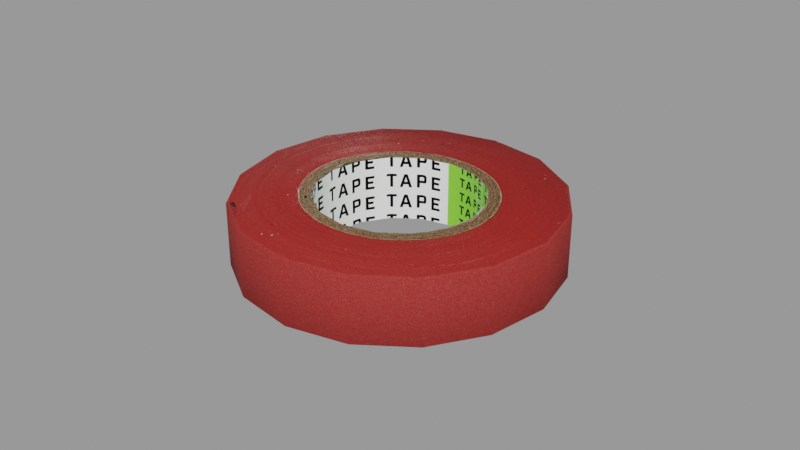 # Source: electrical-tape_4c7cc1e5-390b-4728-8c03-99aa8acf2239.blend  (saved by Blender 2.90.8; exported with 4.5.12 LTS)
import bpy
from mathutils import Matrix  # noqa: F401  (used for matrix-valued properties, if any)

bpy.ops.wm.read_factory_settings(use_empty=True)
scene = bpy.context.scene
scene.name = 'upload'

# ---- collections
col_electrical_tape = bpy.data.collections.new('Electrical Tape'); scene.collection.children.link(col_electrical_tape)

# ---- images (referenced by path relative to the original .blend; pixels are not part of the script)
import os
ASSET_DIR = os.environ.get("B2B_ASSET_DIR", "")  # directory of the original .blend (textures are referenced by path, not embedded)
HERE = os.path.dirname(os.path.abspath(__file__))  # packed textures are extracted next to this script under _unpacked/

def load_image(name, relpath, width, height, colorspace="sRGB"):
    """Load a texture the original file referenced (path relative to the .blend, or extracted next to this script)."""
    p = next((c for c in (os.path.join(HERE, relpath), os.path.join(ASSET_DIR, relpath)) if relpath and os.path.exists(c)), "")
    if p:
        img = bpy.data.images.load(p, check_existing=True)
        img.name = name
    else:  # same state as the original file: an image datablock whose file is absent (Cycles renders it pink)
        img = bpy.data.images.new(name, width, height)
        img.source = "FILE"
        img.filepath = "//" + (relpath or name)
    img.colorspace_settings.name = colorspace
    return img
img_iso_png = load_image('Iso.png', '_unpacked/Iso.64706907.png', 2268, 2268, 'sRGB')

# ---- materials (node trees are filled in below, after node groups)
mat_tape = bpy.data.materials.new('Tape')
mat_tape.alpha_threshold = 0.0
mat_tape.use_transparent_shadow = False
mat_tape.line_color = (0.0, 0.0, 0.0, 1.0)

# ---- node groups
ng_auto_smooth = bpy.data.node_groups.new('Auto Smooth', 'GeometryNodeTree')
_s = ng_auto_smooth.interface.new_socket(name='Geometry', in_out='OUTPUT', socket_type='NodeSocketGeometry')
_s = ng_auto_smooth.interface.new_socket(name='Geometry', in_out='INPUT', socket_type='NodeSocketGeometry')
_s = ng_auto_smooth.interface.new_socket(name='Angle', in_out='INPUT', socket_type='NodeSocketFloat')
_s.subtype = 'ANGLE'
_s.min_value = 0.0
_s.max_value = 3.142
ng_auto_smooth.is_modifier = True
_N = ng_auto_smooth.nodes; _L = ng_auto_smooth.links
n0 = _N.new('NodeGroupOutput'); n0.name = 'Group Output'; n0.location = (480, -100)
n1 = _N.new('NodeGroupInput'); n1.name = 'Group Input'; n1.location = (-420, -300)
n2 = _N.new('NodeGroupInput'); n2.name = 'Group Input.001'; n2.location = (-60, -100)
n3 = _N.new('GeometryNodeSetShadeSmooth'); n3.name = 'Set Shade Smooth'; n3.location = (120, -100)
n3.domain = 'EDGE'
n4 = _N.new('GeometryNodeSetShadeSmooth'); n4.name = 'Set Shade Smooth.001'; n4.location = (300, -100)
n5 = _N.new('GeometryNodeInputMeshEdgeAngle'); n5.name = 'Edge Angle'; n5.location = (-420, -220)
n6 = _N.new('GeometryNodeInputEdgeSmooth'); n6.name = 'Is Edge Smooth'; n6.location = (-60, -160)
n7 = _N.new('GeometryNodeInputShadeSmooth'); n7.name = 'Is Face Smooth'; n7.location = (-240, -340)
n8 = _N.new('FunctionNodeBooleanMath'); n8.name = 'Boolean Math'; n8.location = (-60, -220)
n9 = _N.new('FunctionNodeCompare'); n9.name = 'Compare'; n9.location = (-240, -180)
n9.operation = 'LESS_EQUAL'
_L.new(n5.outputs[0], n9.inputs[0])
_L.new(n4.outputs[0], n0.inputs[0])
_L.new(n1.outputs[1], n9.inputs[1])
_L.new(n9.outputs[0], n8.inputs[0])
_L.new(n7.outputs[0], n8.inputs[1])
_L.new(n2.outputs[0], n3.inputs[0])
_L.new(n6.outputs[0], n3.inputs[1])
_L.new(n3.outputs[0], n4.inputs[0])
_L.new(n8.outputs[0], n3.inputs[2])
n0.is_active_output = True

# ---- material node trees
mat_tape.use_nodes = True; mat_tape.node_tree.nodes.clear()
_N = mat_tape.node_tree.nodes; _L = mat_tape.node_tree.links
n0 = _N.new('ShaderNodeOutputMaterial'); n0.name = 'Material Output'; n0.location = (300, 300)
n1 = _N.new('ShaderNodeMapping'); n1.name = 'Mapping'; n1.location = (-1265, 309)
n1.width = 240
n2 = _N.new('ShaderNodeTexCoord'); n2.name = 'Texture Coordinate'; n2.location = (-1465, 292)
n3 = _N.new('ShaderNodeTexImage'); n3.name = 'Image Texture'; n3.location = (-1011, 275)
n3.image = img_iso_png
n4 = _N.new('NodeReroute'); n4.name = 'Reroute.001'; n4.location = (-548, 91)
n4.width = 16
n5 = _N.new('NodeReroute'); n5.name = 'Reroute'; n5.location = (-550, 232)
n5.width = 16
n6 = _N.new('ShaderNodeValToRGB'); n6.name = 'ColorRamp'; n6.location = (-419, 142)
while len(n6.color_ramp.elements) > 1: n6.color_ramp.elements.remove(n6.color_ramp.elements[-1])
n6.color_ramp.elements[0].position = 0.02273; n6.color_ramp.elements[0].color = (1.0, 1.0, 1.0, 1.0)
_e = n6.color_ramp.elements.new(0.35); _e.color = (0.0, 0.0, 0.0, 1.0)
n7 = _N.new('ShaderNodeBsdfPrincipled'); n7.name = 'Principled BSDF'; n7.location = (-62, 274)
n7.distribution = 'GGX'
n7.subsurface_method = 'BURLEY'
n7.inputs[3].default_value = 1.45
n7.inputs[13].default_value = 0.1091
n7.inputs[27].default_value = (0.0, 0.0, 0.0, 1.0)
n7.inputs[28].default_value = 1.0
_L.new(n1.outputs[0], n3.inputs[0])
_L.new(n2.outputs[2], n1.inputs[0])
_L.new(n3.outputs[0], n5.inputs[0])
_L.new(n5.outputs[0], n4.inputs[0])
_L.new(n4.outputs[0], n6.inputs[0])
_L.new(n6.outputs[0], n7.inputs[2])
_L.new(n5.outputs[0], n7.inputs[0])
_L.new(n7.outputs[0], n0.inputs[0])
n0.is_active_output = True

# ---- meshes
me_cylinder_002 = bpy.data.meshes.new('Cylinder.002')
me_cylinder_002.from_pydata([(-4.488e-09, 0.03132, -0.01281), (-4.488e-09, 0.03132, 0.01281), (0.01199, 0.02893, -0.01281), (0.01199, 0.02893, 0.01281), (0.02215, 0.02215, -0.01281), (0.02215, 0.02215, 0.01281), (0.02893, 0.01199, -0.01281), (0.02893, 0.01199, 0.01281), (0.03132, -2.541e-09, -0.01281), (0.03132, -2.541e-09, 0.01281), (0.02893, -0.01199, -0.01281), (0.02893, -0.01199, 0.01281), (0.02215, -0.02215, -0.01281), (0.02215, -0.02215, 0.01281), (0.01199, -0.02893, -0.01281), (0.01199, -0.02893, 0.01281), (4.822e-09, -0.03132, -0.01281), (4.822e-09, -0.03132, 0.01281), (-0.01199, -0.02893, -0.01281), (-0.01199, -0.02893, 0.01281), (-0.02215, -0.02215, -0.01281), (-0.02215, -0.02215, 0.01281), (-0.02893, -0.01199, -0.01281), (-0.02893, -0.01199, 0.01281), (-0.03132, -9.335e-10, -0.01281), (-0.03132, -9.335e-10, 0.01281), (-0.02893, 0.01199, -0.01281), (-0.02893, 0.01199, 0.01281), (-0.02215, 0.02215, -0.01281), (-0.02215, 0.02215, 0.01281), (-0.01199, 0.02893, -0.01281), (-0.01199, 0.02893, 0.01281), (3.427e-10, 0.06029, -0.01281), (4.587e-10, 0.06099, -0.01213), (0.02334, 0.05634, -0.01213), (0.02307, 0.0557, -0.01281), (0.02307, 0.0557, 0.01281), (0.02334, 0.05634, 0.01213), (4.587e-10, 0.06099, 0.01213), (3.427e-10, 0.06029, 0.01281), (0.04312, 0.04312, -0.01213), (0.04263, 0.04263, -0.01281), (0.04263, 0.04263, 0.01281), (0.04312, 0.04312, 0.01213), (0.05634, 0.02334, -0.01213), (0.0557, 0.02307, -0.01281), (0.0557, 0.02307, 0.01281), (0.05634, 0.02334, 0.01213), (0.06099, -2.748e-09, -0.01213), (0.06029, -2.743e-09, -0.01281), (0.06029, -2.743e-09, 0.01281), (0.06099, -2.748e-09, 0.01213), (0.05634, -0.02334, -0.01213), (0.0557, -0.02307, -0.01281), (0.0557, -0.02307, 0.01281), (0.05634, -0.02334, 0.01213), (0.04312, -0.04312, -0.01213), (0.04263, -0.04263, -0.01281), (0.04263, -0.04263, 0.01281), (0.04312, -0.04312, 0.01213), (0.02334, -0.05634, -0.01213), (0.02307, -0.0557, -0.01281), (0.02307, -0.0557, 0.01281), (0.02334, -0.05634, 0.01213), (9.667e-09, -0.06099, -0.01213), (9.554e-09, -0.06029, -0.01281), (9.554e-09, -0.06029, 0.01281), (9.667e-09, -0.06099, 0.01213), (-0.02334, -0.05634, -0.01213), (-0.02307, -0.0557, -0.01281), (-0.02307, -0.0557, 0.01281), (-0.02334, -0.05634, 0.01213), (-0.04312, -0.04312, -0.01213), (-0.04263, -0.04263, -0.01281), (-0.04263, -0.04263, 0.01281), (-0.04312, -0.04312, 0.01213), (-0.05634, -0.02334, -0.01213), (-0.0557, -0.02307, -0.01281), (-0.0557, -0.02307, 0.01281), (-0.05634, -0.02334, 0.01213), (-0.06099, 6.451e-10, -0.01213), (-0.06029, 6.081e-10, -0.01281), (-0.06029, 6.081e-10, 0.01281), (-0.06099, 6.451e-10, 0.01213), (-0.05634, 0.02334, -0.01213), (-0.0557, 0.02307, -0.01281), (-0.0557, 0.02307, 0.01281), (-0.05634, 0.02334, 0.01213), (-0.04312, 0.04312, -0.01213), (-0.04263, 0.04263, -0.01281), (-0.04263, 0.04263, 0.01281), (-0.04312, 0.04312, 0.01213), (-0.02334, 0.05634, -0.01213), (-0.02307, 0.0557, -0.01281), (-0.02307, 0.0557, 0.01281), (-0.02334, 0.05634, 0.01213)], [], [(92, 95, 38, 33), (4, 2, 35, 41), (6, 4, 41, 45), (8, 6, 45, 49), (10, 8, 49, 53), (12, 10, 53, 57), (14, 12, 57, 61), (16, 14, 61, 65), (18, 16, 65, 69), (20, 18, 69, 73), (22, 20, 73, 77), (24, 22, 77, 81), (26, 24, 81, 85), (28, 26, 85, 89), (30, 28, 89, 93), (0, 30, 93, 32), (33, 38, 37, 34), (3, 5, 42, 36), (1, 3, 36, 39), (31, 1, 39, 94), (5, 7, 46, 42), (44, 47, 51, 48), (7, 9, 50, 46), (48, 51, 55, 52), (9, 11, 54, 50), (52, 55, 59, 56), (11, 13, 58, 54), (56, 59, 63, 60), (13, 15, 62, 58), (60, 63, 67, 64), (15, 17, 66, 62), (64, 67, 71, 68), (17, 19, 70, 66), (68, 71, 75, 72), (19, 21, 74, 70), (72, 75, 79, 76), (21, 23, 78, 74), (76, 79, 83, 80), (23, 25, 82, 78), (80, 83, 87, 84), (25, 27, 86, 82), (84, 87, 91, 88), (27, 29, 90, 86), (88, 91, 95, 92), (29, 31, 94, 90), (34, 37, 43, 40), (40, 43, 47, 44), (1, 31, 30, 0), (31, 29, 28, 30), (29, 27, 26, 28), (27, 25, 24, 26), (25, 23, 22, 24), (23, 21, 20, 22), (21, 19, 18, 20), (19, 17, 16, 18), (17, 15, 14, 16), (15, 13, 12, 14), (13, 11, 10, 12), (11, 9, 8, 10), (9, 7, 6, 8), (7, 5, 4, 6), (5, 3, 2, 4), (3, 1, 0, 2), (33, 34, 35, 32), (37, 38, 39, 36), (34, 40, 41, 35), (43, 37, 36, 42), (40, 44, 45, 41), (47, 43, 42, 46), (44, 48, 49, 45), (51, 47, 46, 50), (48, 52, 53, 49), (55, 51, 50, 54), (52, 56, 57, 53), (59, 55, 54, 58), (56, 60, 61, 57), (63, 59, 58, 62), (60, 64, 65, 61), (67, 63, 62, 66), (64, 68, 69, 65), (71, 67, 66, 70), (68, 72, 73, 69), (75, 71, 70, 74), (72, 76, 77, 73), (79, 75, 74, 78), (76, 80, 81, 77), (83, 79, 78, 82), (80, 84, 85, 81), (87, 83, 82, 86), (84, 88, 89, 85), (91, 87, 86, 90), (88, 92, 93, 89), (95, 91, 90, 94), (92, 33, 32, 93), (38, 95, 94, 39), (2, 0, 32, 35)])
me_cylinder_002.polygons.foreach_set('use_smooth', [True] * 96)
_uv = me_cylinder_002.uv_layers.new(name='UVMap')
_uv.uv.foreach_set('vector', [0.2851, 0.9383, 0.2851, 0.8225, 0.3986, 0.8225, 0.3986, 0.9383, 0.4455, 0.4699, 0.4849, 0.4305, 0.58, 0.494, 0.509, 0.565, 0.394, 0.4912, 0.4455, 0.4699, 0.509, 0.565, 0.4163, 0.6034, 0.3383, 0.4912, 0.394, 0.4912, 0.4163, 0.6034, 0.316, 0.6034, 0.2869, 0.4699, 0.3383, 0.4912, 0.316, 0.6034, 0.2233, 0.565, 0.2475, 0.4305, 0.2869, 0.4699, 0.2233, 0.565, 0.1524, 0.494, 0.2262, 0.379, 0.2475, 0.4305, 0.1524, 0.494, 0.114, 0.4013, 0.2262, 0.3233, 0.2262, 0.379, 0.114, 0.4013, 0.114, 0.301, 0.2475, 0.2719, 0.2262, 0.3233, 0.114, 0.301, 0.1524, 0.2083, 0.2869, 0.2325, 0.2475, 0.2719, 0.1524, 0.2083, 0.2233, 0.1374, 0.3383, 0.2112, 0.2869, 0.2325, 0.2233, 0.1374, 0.316, 0.09899, 0.394, 0.2112, 0.3383, 0.2112, 0.316, 0.09899, 0.4163, 0.09899, 0.4455, 0.2325, 0.394, 0.2112, 0.4163, 0.09899, 0.509, 0.1374, 0.4849, 0.2719, 0.4455, 0.2325, 0.509, 0.1374, 0.58, 0.2083, 0.5062, 0.3233, 0.4849, 0.2719, 0.58, 0.2083, 0.6184, 0.301, 0.5062, 0.379, 0.5062, 0.3233, 0.6184, 0.301, 0.6184, 0.4013, 0.3986, 0.9383, 0.3986, 0.8225, 0.5121, 0.8225, 0.5121, 0.9383, 0.2258, 0.3802, 0.2472, 0.4321, 0.149, 0.4978, 0.1099, 0.4033, 0.2258, 0.3241, 0.2258, 0.3802, 0.1099, 0.4033, 0.1099, 0.301, 0.2472, 0.2722, 0.2258, 0.3241, 0.1099, 0.301, 0.149, 0.2066, 0.2472, 0.4321, 0.287, 0.4718, 0.2213, 0.5701, 0.149, 0.4978, 0.7392, 0.9383, 0.7392, 0.8225, 0.8528, 0.8225, 0.8528, 0.9383, 0.287, 0.4718, 0.3388, 0.4933, 0.3158, 0.6092, 0.2213, 0.5701, 0.8528, 0.9383, 0.8528, 0.8225, 0.9663, 0.8225, 0.9663, 0.9383, 0.3388, 0.4933, 0.395, 0.4933, 0.418, 0.6092, 0.3158, 0.6092, 0.05797, 0.8159, 0.05797, 0.7002, 0.1715, 0.7002, 0.1715, 0.8159, 0.395, 0.4933, 0.4469, 0.4718, 0.5125, 0.5701, 0.418, 0.6092, 0.1715, 0.8159, 0.1715, 0.7002, 0.2851, 0.7002, 0.2851, 0.8159, 0.4469, 0.4718, 0.4866, 0.4321, 0.5848, 0.4978, 0.5125, 0.5701, 0.2851, 0.8159, 0.2851, 0.7002, 0.3986, 0.7002, 0.3986, 0.8159, 0.4866, 0.4321, 0.5081, 0.3802, 0.624, 0.4033, 0.5848, 0.4978, 0.3986, 0.8159, 0.3986, 0.7002, 0.5121, 0.7002, 0.5121, 0.8159, 0.5081, 0.3802, 0.5081, 0.3241, 0.624, 0.301, 0.624, 0.4033, 0.5121, 0.8159, 0.5121, 0.7002, 0.6257, 0.7002, 0.6257, 0.8159, 0.5081, 0.3241, 0.4866, 0.2722, 0.5848, 0.2066, 0.624, 0.301, 0.6257, 0.8159, 0.6257, 0.7002, 0.7392, 0.7002, 0.7392, 0.8159, 0.4866, 0.2722, 0.4469, 0.2325, 0.5125, 0.1342, 0.5848, 0.2066, 0.7392, 0.8159, 0.7392, 0.7002, 0.8528, 0.7002, 0.8528, 0.8159, 0.4469, 0.2325, 0.395, 0.211, 0.418, 0.09512, 0.5125, 0.1342, 0.8528, 0.8159, 0.8528, 0.7002, 0.9663, 0.7002, 0.9663, 0.8159, 0.395, 0.211, 0.3388, 0.211, 0.3158, 0.09512, 0.418, 0.09512, 0.05797, 0.9383, 0.05797, 0.8225, 0.1715, 0.8225, 0.1715, 0.9383, 0.3388, 0.211, 0.287, 0.2325, 0.2213, 0.1342, 0.3158, 0.09512, 0.1715, 0.9383, 0.1715, 0.8225, 0.2851, 0.8225, 0.2851, 0.9383, 0.287, 0.2325, 0.2472, 0.2722, 0.149, 0.2066, 0.2213, 0.1342, 0.5121, 0.9383, 0.5121, 0.8225, 0.6257, 0.8225, 0.6257, 0.9383, 0.6257, 0.9383, 0.6257, 0.8225, 0.7392, 0.8225, 0.7392, 0.9383, 0.9488, 0.2077, 0.9488, 0.2455, 0.8695, 0.2455, 0.8695, 0.2077, 0.9488, 0.2455, 0.9488, 0.2834, 0.8695, 0.2834, 0.8695, 0.2455, 0.9488, 0.2834, 0.9488, 0.3212, 0.8695, 0.3212, 0.8695, 0.2834, 0.9488, 0.3212, 0.9488, 0.3591, 0.8695, 0.3591, 0.8695, 0.3212, 0.9488, 0.3591, 0.9488, 0.3969, 0.8695, 0.3969, 0.8695, 0.3591, 0.9488, 0.3969, 0.9488, 0.4348, 0.8695, 0.4348, 0.8695, 0.3969, 0.9488, 0.4348, 0.9488, 0.4726, 0.8695, 0.4726, 0.8695, 0.4348, 0.9488, 0.4726, 0.9488, 0.5104, 0.8695, 0.5104, 0.8695, 0.4726, 0.9488, 0.5104, 0.9488, 0.5483, 0.8695, 0.5483, 0.8695, 0.5104, 0.9488, 0.5483, 0.9488, 0.5861, 0.8695, 0.5861, 0.8695, 0.5483, 0.9488, 0.5861, 0.9488, 0.624, 0.8695, 0.624, 0.8695, 0.5861, 0.9488, 0.01846, 0.9488, 0.05631, 0.8695, 0.05631, 0.8695, 0.01846, 0.9488, 0.05631, 0.9488, 0.09415, 0.8695, 0.09415, 0.8695, 0.05631, 0.9488, 0.09415, 0.9488, 0.132, 0.8695, 0.132, 0.8695, 0.09415, 0.9488, 0.132, 0.9488, 0.1698, 0.8695, 0.1698, 0.8695, 0.132, 0.9488, 0.1698, 0.9488, 0.2077, 0.8695, 0.2077, 0.8695, 0.1698, 0.3986, 0.9383, 0.5121, 0.9383, 0.5115, 0.9415, 0.3992, 0.9415, 0.5121, 0.8225, 0.3986, 0.8225, 0.3992, 0.8193, 0.5115, 0.8193, 0.5121, 0.9383, 0.6257, 0.9383, 0.625, 0.9415, 0.5128, 0.9415, 0.6257, 0.8225, 0.5121, 0.8225, 0.5128, 0.8193, 0.625, 0.8193, 0.6257, 0.9383, 0.7392, 0.9383, 0.7386, 0.9415, 0.6263, 0.9415, 0.7392, 0.8225, 0.6257, 0.8225, 0.6263, 0.8193, 0.7386, 0.8193, 0.7392, 0.9383, 0.8528, 0.9383, 0.8521, 0.9415, 0.7399, 0.9415, 0.8528, 0.8225, 0.7392, 0.8225, 0.7399, 0.8193, 0.8521, 0.8193, 0.8528, 0.9383, 0.9663, 0.9383, 0.9657, 0.9415, 0.8534, 0.9415, 0.9663, 0.8225, 0.8528, 0.8225, 0.8534, 0.8193, 0.9657, 0.8193, 0.05797, 0.8159, 0.1715, 0.8159, 0.1709, 0.8192, 0.05862, 0.8192, 0.1715, 0.7002, 0.05797, 0.7002, 0.05862, 0.6969, 0.1709, 0.6969, 0.1715, 0.8159, 0.2851, 0.8159, 0.2844, 0.8192, 0.1722, 0.8192, 0.2851, 0.7002, 0.1715, 0.7002, 0.1722, 0.6969, 0.2844, 0.6969, 0.2851, 0.8159, 0.3986, 0.8159, 0.3979, 0.8192, 0.2857, 0.8192, 0.3986, 0.7002, 0.2851, 0.7002, 0.2857, 0.6969, 0.3979, 0.6969, 0.3986, 0.8159, 0.5121, 0.8159, 0.5115, 0.8192, 0.3992, 0.8192, 0.5121, 0.7002, 0.3986, 0.7002, 0.3992, 0.6969, 0.5115, 0.6969, 0.5121, 0.8159, 0.6257, 0.8159, 0.625, 0.8192, 0.5128, 0.8192, 0.6257, 0.7002, 0.5121, 0.7002, 0.5128, 0.6969, 0.625, 0.6969, 0.6257, 0.8159, 0.7392, 0.8159, 0.7386, 0.8192, 0.6263, 0.8192, 0.7392, 0.7002, 0.6257, 0.7002, 0.6263, 0.6969, 0.7386, 0.6969, 0.7392, 0.8159, 0.8528, 0.8159, 0.8521, 0.8192, 0.7399, 0.8192, 0.8528, 0.7002, 0.7392, 0.7002, 0.7399, 0.6969, 0.8521, 0.6969, 0.8528, 0.8159, 0.9663, 0.8159, 0.9657, 0.8192, 0.8534, 0.8192, 0.9663, 0.7002, 0.8528, 0.7002, 0.8534, 0.6969, 0.9657, 0.6969, 0.05797, 0.9383, 0.1715, 0.9383, 0.1709, 0.9415, 0.05862, 0.9415, 0.1715, 0.8225, 0.05797, 0.8225, 0.05862, 0.8193, 0.1709, 0.8193, 0.1715, 0.9383, 0.2851, 0.9383, 0.2844, 0.9415, 0.1722, 0.9415, 0.2851, 0.8225, 0.1715, 0.8225, 0.1722, 0.8193, 0.2844, 0.8193, 0.2851, 0.9383, 0.3986, 0.9383, 0.3979, 0.9415, 0.2857, 0.9415, 0.3986, 0.8225, 0.2851, 0.8225, 0.2857, 0.8193, 0.3979, 0.8193, 0.4849, 0.4305, 0.5062, 0.379, 0.6184, 0.4013, 0.58, 0.494])
me_cylinder_002.materials.append(mat_tape)
me_cylinder_002.use_remesh_fix_poles = True
me_cylinder_002.use_remesh_preserve_attributes = False
me_cylinder_002.use_mirror_vertex_groups = False
me_cylinder_002.update()

# ---- objects
ob_tape = bpy.data.objects.new('Tape', me_cylinder_002)
ob_electrical_tape = bpy.data.objects.new('Electrical Tape', None)

# ---- transforms, parenting, visibility, modifiers, constraints
ob_tape.parent = ob_electrical_tape
ob_tape.matrix_parent_inverse = Matrix(((7.622, -0.0, 0.0, -0.0), (-0.0, 7.622, -0.0, 0.0), (0.0, -0.0, 7.622, -0.0), (-0.0, 0.0, -0.0, 1.0)))
ob_tape.location = (0.0, 0.0, 0.013)
ob_tape.rotation_euler = (0.0, -0.0, -0.7578)
ob_tape.lineart.crease_threshold = 0.0
_m = ob_tape.modifiers.new('Auto Smooth', 'NODES')
_m.node_group = ng_auto_smooth
_gi = [s.identifier for s in ng_auto_smooth.interface.items_tree if s.item_type == 'SOCKET' and s.in_out == 'INPUT']
_m[_gi[1]] = 1.047  # Angle
ob_electrical_tape.location = (0.0, 0.0, 0.0)
ob_electrical_tape.scale = (0.1312, 0.1312, 0.1312)
ob_electrical_tape.lineart.crease_threshold = 0.0

# ---- collection membership
scene.collection.objects.link(ob_tape)
scene.collection.objects.link(ob_electrical_tape)
col_electrical_tape.objects.link(ob_tape)
col_electrical_tape.objects.link(ob_electrical_tape)

# ---- scene / render settings (as saved in the file)
scene.frame_start = 1; scene.frame_end = 250; scene.frame_set(1)
scene.render.engine = 'BLENDER_EEVEE_NEXT'
scene.render.image_settings.exr_codec = 'NONE'
scene.render.simplify_subdivision_render = 0
scene.render.simplify_child_particles_render = 0.0
scene.cycles.use_denoising = False
scene.cycles.samples = 128
scene.cycles.sampling_pattern = 'TABULATED_SOBOL'
scene.cycles.use_adaptive_sampling = False
scene.cycles.use_light_tree = False
scene.view_settings.view_transform = 'Filmic'
bpy.context.view_layer.update()

# ---- added for rendering (the .blend has no active camera and no usable light): camera, sun + grey world if the file has none
cam_auto = bpy.data.cameras.new('AutoCamera')
cam_auto.lens = 50.0
cam_auto.sensor_width = 36.0
cam_auto.clip_end = 1000.0
ob_auto_camera = bpy.data.objects.new('AutoCamera', cam_auto)
scene.collection.objects.link(ob_auto_camera)
ob_auto_camera.location = (0.226856, -0.272227, 0.194485)
ob_auto_camera.rotation_euler = (1.09748, -7.21219e-08, 0.694738)
scene.camera = ob_auto_camera
light_auto_sun = bpy.data.lights.new('AutoSun', 'SUN')
light_auto_sun.energy = 3.0
light_auto_sun.angle = 0.0523599
ob_auto_sun = bpy.data.objects.new('AutoSun', light_auto_sun)
scene.collection.objects.link(ob_auto_sun)
ob_auto_sun.rotation_euler = (0.872665, 0.174533, 0.523599)
if scene.world is None:
    world_auto = bpy.data.worlds.new('AutoWorld')
    world_auto.color = (0.3, 0.3, 0.3)
    scene.world = world_auto
bpy.context.view_layer.update()
